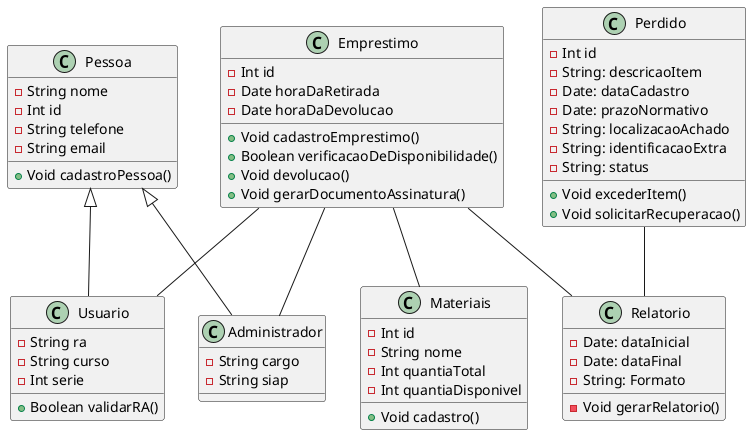

The diagram above was rendered by PlantUML. Its source (embedded in the PNG):
@startuml   

class Pessoa { 
    -String nome
    -Int id
    -String telefone
    -String email

    +Void cadastroPessoa()
}
 
class Usuario {
    -String ra
    -String curso
    -Int serie

    +Boolean validarRA()
}

class Administrador {
    -String cargo
    -String siap
}

class Materiais {
    -Int id
    -String nome
    -Int quantiaTotal
    -Int quantiaDisponivel

    +Void cadastro()
}

class Emprestimo{
    -Int id
    -Date horaDaRetirada
    -Date horaDaDevolucao

    +Void cadastroEmprestimo()
    +Boolean verificacaoDeDisponibilidade()
    +Void devolucao()
    +Void gerarDocumentoAssinatura()
}

class Perdido {
    -Int id
    -String: descricaoItem
    -Date: dataCadastro
    -Date: prazoNormativo
    -String: localizacaoAchado
    -String: identificacaoExtra
    -String: status
    +Void excederItem()
    +Void solicitarRecuperacao()
}

class Relatorio {
    -Date: dataInicial
    -Date: dataFinal
    -String: Formato
    -Void gerarRelatorio()
}


Pessoa <|-- Usuario
Pessoa <|-- Administrador
Emprestimo -- Materiais
Emprestimo -- Usuario
Emprestimo -- Administrador
Perdido -- Relatorio
Emprestimo -- Relatorio

@enduml